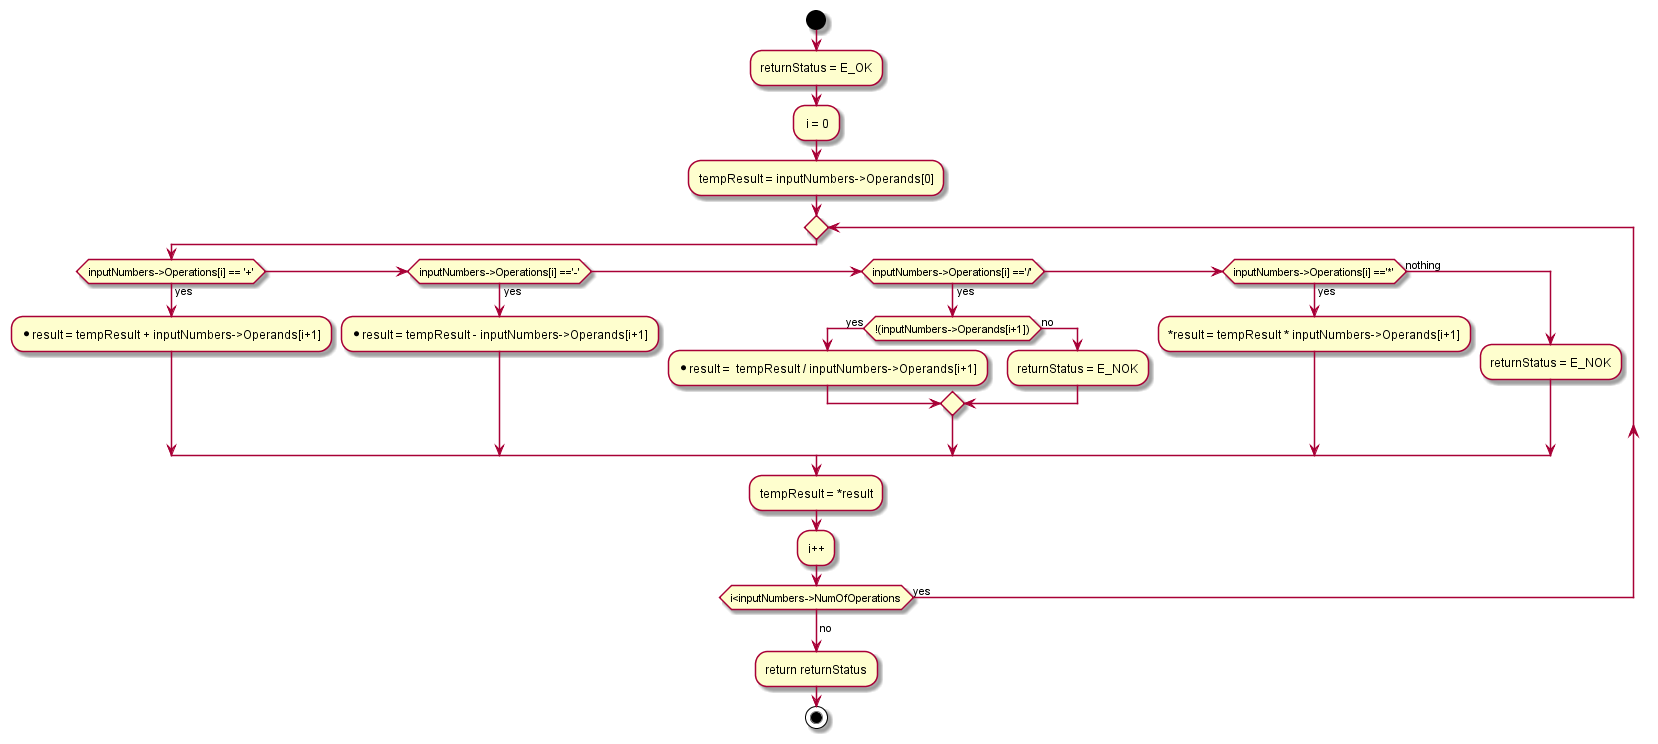

The diagram above was rendered by PlantUML. Its source (embedded in the PNG):
@startuml inline_umlgraph_2.png
start
:returnStatus = E_OK;
: i = 0;
:tempResult = inputNumbers->Operands[0];
repeat
  if (inputNumbers->Operations[i] == '+') then (yes)
  :*result = tempResult + inputNumbers->Operands[i+1];
elseif (inputNumbers->Operations[i] =='-') then (yes)
  :*result = tempResult - inputNumbers->Operands[i+1];
elseif (inputNumbers->Operations[i] =='/') then (yes)
  if (!(inputNumbers->Operands[i+1])) then (yes)
  :*result =  tempResult / inputNumbers->Operands[i+1];
else (no)
  :returnStatus = E_NOK;
endif
elseif (inputNumbers->Operations[i] =='*') then (yes)
  :*result = tempResult * inputNumbers->Operands[i+1];
else (nothing)
  :returnStatus = E_NOK;
endif
:tempResult = *result;
:i++;
repeat while (i<inputNumbers->NumOfOperations) is (yes)
->no;
:return returnStatus;
stop
@enduml